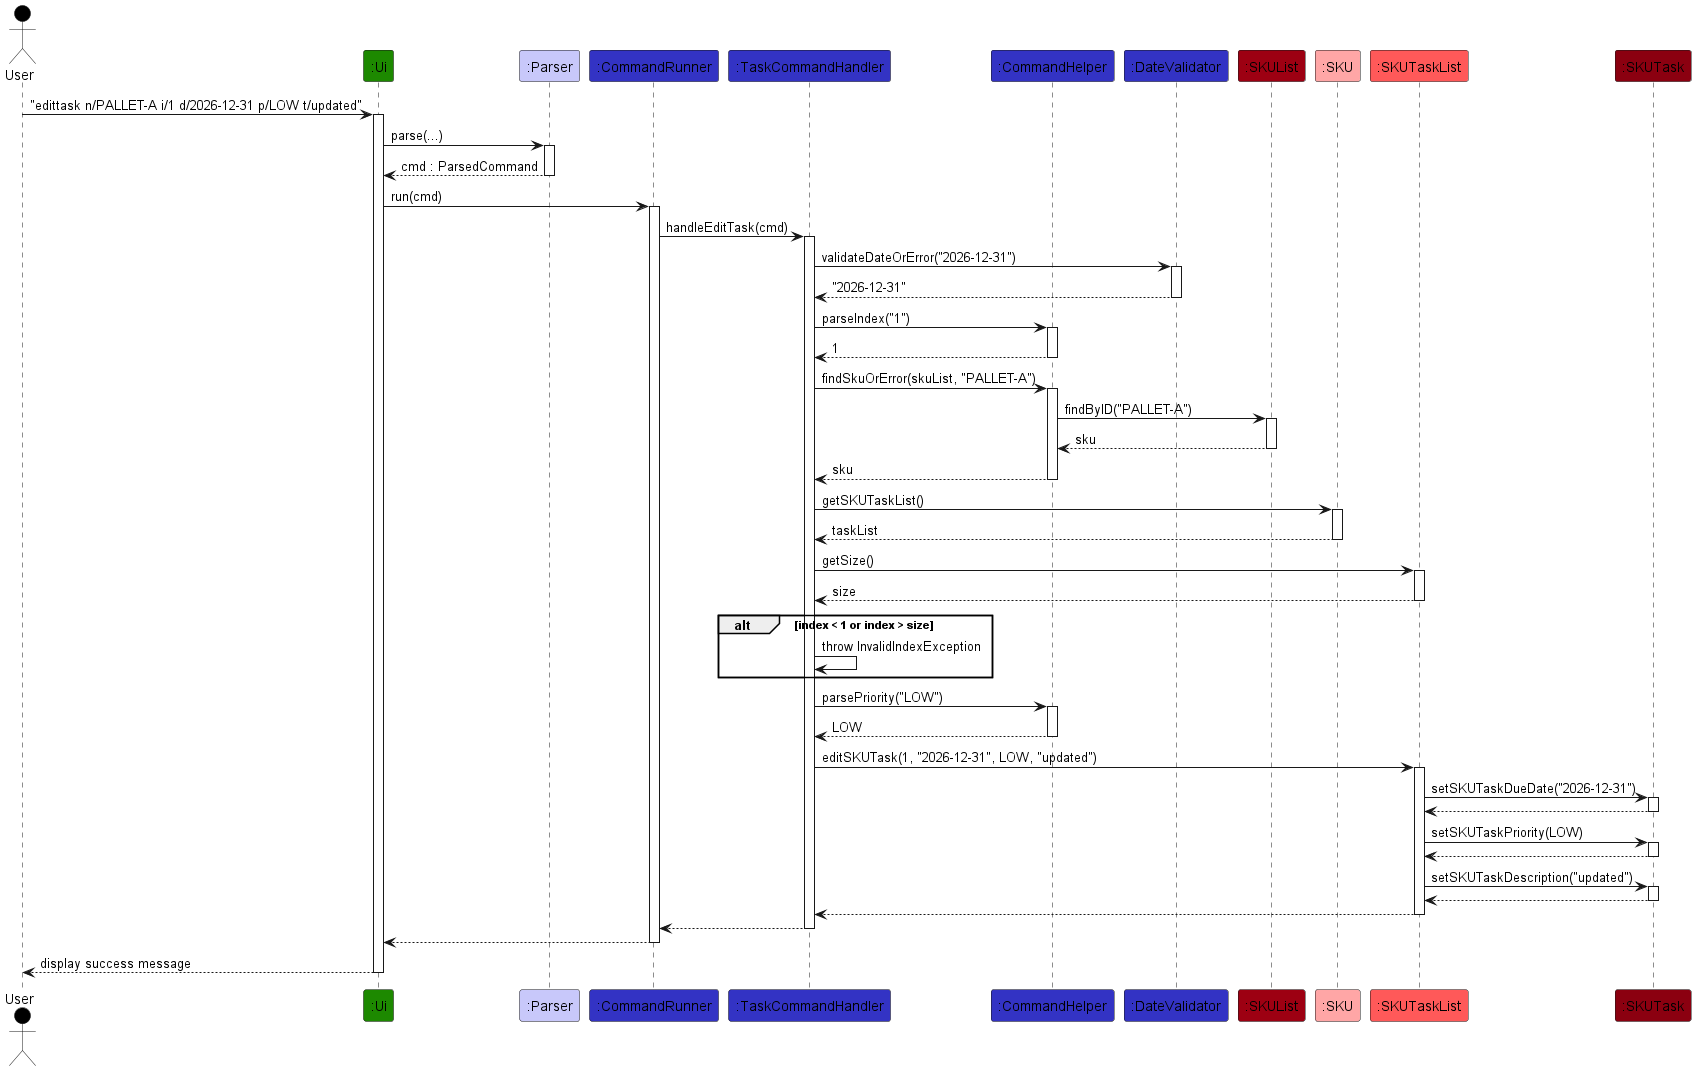

The diagram above was rendered by PlantUML. Its source (embedded in the PNG):
@startuml
!include ../style.puml

Actor User as user USER_COLOR
Participant ":Ui" as ui UI_COLOR
Participant ":Parser" as parser LOGIC_COLOR_T1
Participant ":CommandRunner" as runner LOGIC_COLOR
Participant ":TaskCommandHandler" as handler LOGIC_COLOR
Participant ":CommandHelper" as helper LOGIC_COLOR
Participant ":DateValidator" as validator LOGIC_COLOR
Participant ":SKUList" as skuList MODEL_COLOR
Participant ":SKU" as sku MODEL_COLOR_T1
Participant ":SKUTaskList" as taskList MODEL_COLOR_T2
Participant ":SKUTask" as task MODEL_COLOR_T3

user -> ui ++ : "edittask n/PALLET-A i/1 d/2026-12-31 p/LOW t/updated"
ui -> parser ++ : parse(...)
return cmd : ParsedCommand

ui -> runner ++ : run(cmd)
runner -> handler ++ : handleEditTask(cmd)

handler -> validator ++ : validateDateOrError("2026-12-31")
return "2026-12-31"

handler -> helper ++ : parseIndex("1")
return 1

handler -> helper ++ : findSkuOrError(skuList, "PALLET-A")
helper -> skuList ++ : findByID("PALLET-A")
return sku
return sku

handler -> sku ++ : getSKUTaskList()
return taskList

handler -> taskList ++ : getSize()
return size

alt index < 1 or index > size
    handler -> handler : throw InvalidIndexException
end

handler -> helper ++ : parsePriority("LOW")
return LOW

handler -> taskList ++ : editSKUTask(1, "2026-12-31", LOW, "updated")
taskList -> task ++ : setSKUTaskDueDate("2026-12-31")
return
taskList -> task ++ : setSKUTaskPriority(LOW)
return
taskList -> task ++ : setSKUTaskDescription("updated")
return
return

return
return
return display success message
@enduml